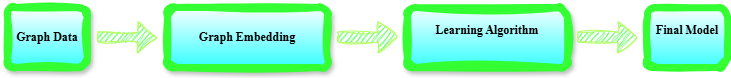

The diagram above was exported from draw.io. Its source (the exported page's mxGraphModel, read from the mxfile embedded in the PNG):
<mxGraphModel dx="1426" dy="777" grid="1" gridSize="10" guides="1" tooltips="1" connect="1" arrows="1" fold="1" page="1" pageScale="1" pageWidth="850" pageHeight="1100" math="0" shadow="0">
  <root>
    <mxCell id="0" />
    <mxCell id="1" parent="0" />
    <mxCell id="FvIC59vGg0xAdCwvrMmt-1" value="&lt;strong data-end=&quot;269&quot; data-start=&quot;255&quot;&gt;Graph Data&lt;/strong&gt;" style="rounded=1;whiteSpace=wrap;html=1;strokeColor=#33FF33;strokeWidth=7;fontFamily=Times New Roman;fontStyle=1;labelBackgroundColor=none;gradientColor=#33FFFF;sketch=1;curveFitting=1;jiggle=2;shadow=1;glass=0;" vertex="1" parent="1">
      <mxGeometry x="80" y="330" width="80" height="60" as="geometry" />
    </mxCell>
    <mxCell id="FvIC59vGg0xAdCwvrMmt-2" value="Graph Embedding" style="rounded=1;whiteSpace=wrap;html=1;strokeColor=#33FF33;strokeWidth=7;align=center;verticalAlign=middle;fontStyle=1;fontFamily=Times New Roman;gradientColor=#33FFFF;shadow=1;sketch=1;curveFitting=1;jiggle=2;" vertex="1" parent="1">
      <mxGeometry x="240" y="330" width="160" height="60" as="geometry" />
    </mxCell>
    <mxCell id="FvIC59vGg0xAdCwvrMmt-3" value="&#10;Learning Algorithm&#10;&#10;" style="rounded=1;whiteSpace=wrap;html=1;strokeColor=#33FF33;strokeWidth=7;fontStyle=1;fontFamily=Times New Roman;gradientColor=#33FFFF;sketch=1;curveFitting=1;jiggle=2;shadow=1;" vertex="1" parent="1">
      <mxGeometry x="480" y="330" width="160" height="60" as="geometry" />
    </mxCell>
    <mxCell id="FvIC59vGg0xAdCwvrMmt-4" value="&#10;Final Model&#10;&#10;" style="rounded=1;whiteSpace=wrap;html=1;strokeColor=#33FF33;strokeWidth=7;fontStyle=1;fontFamily=Times New Roman;gradientColor=#33FFFF;sketch=1;curveFitting=1;jiggle=2;" vertex="1" parent="1">
      <mxGeometry x="720" y="330" width="80" height="60" as="geometry" />
    </mxCell>
    <mxCell id="FvIC59vGg0xAdCwvrMmt-7" value="" style="endArrow=classic;html=1;rounded=0;fontColor=none;labelBackgroundColor=none;noLabel=1;strokeColor=#B3FF66;shape=flexArrow;sketch=1;curveFitting=1;jiggle=2;flowAnimation=1;fillColor=#33FF33;" edge="1" parent="1">
      <mxGeometry width="50" height="50" relative="1" as="geometry">
        <mxPoint x="170" y="359.5" as="sourcePoint" />
        <mxPoint x="230" y="360" as="targetPoint" />
      </mxGeometry>
    </mxCell>
    <mxCell id="FvIC59vGg0xAdCwvrMmt-10" value="" style="endArrow=classic;html=1;rounded=0;fontColor=none;labelBackgroundColor=none;noLabel=1;strokeColor=#B3FF66;shape=flexArrow;sketch=1;curveFitting=1;jiggle=2;flowAnimation=1;fillColor=#33FF33;" edge="1" parent="1">
      <mxGeometry width="50" height="50" relative="1" as="geometry">
        <mxPoint x="410" y="359.5" as="sourcePoint" />
        <mxPoint x="470" y="360" as="targetPoint" />
      </mxGeometry>
    </mxCell>
    <mxCell id="FvIC59vGg0xAdCwvrMmt-11" value="" style="endArrow=classic;html=1;rounded=0;fontColor=none;labelBackgroundColor=none;noLabel=1;strokeColor=#B3FF66;shape=flexArrow;sketch=1;curveFitting=1;jiggle=2;flowAnimation=1;fillColor=#33FF33;" edge="1" parent="1">
      <mxGeometry width="50" height="50" relative="1" as="geometry">
        <mxPoint x="650" y="359.5" as="sourcePoint" />
        <mxPoint x="710" y="360" as="targetPoint" />
      </mxGeometry>
    </mxCell>
  </root>
</mxGraphModel>